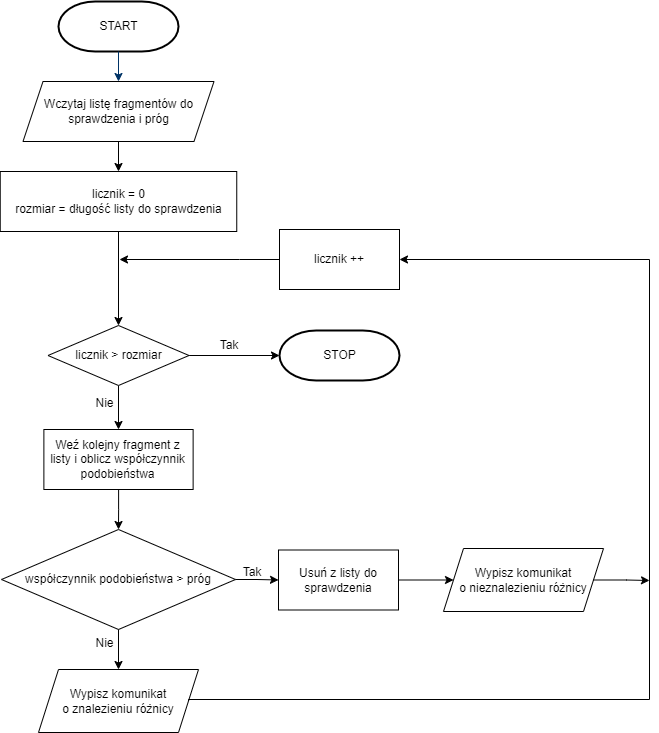

The diagram above was exported from draw.io. Its source (the exported page's mxGraphModel, read from the mxfile embedded in the PNG):
<mxGraphModel dx="1038" dy="649" grid="1" gridSize="10" guides="1" tooltips="1" connect="1" arrows="1" fold="1" page="1" pageScale="1" pageWidth="1169" pageHeight="827" background="none" math="0" shadow="0">
  <root>
    <mxCell id="0" />
    <mxCell id="1" parent="0" />
    <mxCell id="2" value="START" style="shape=mxgraph.flowchart.terminator;strokeWidth=2;gradientColor=none;gradientDirection=north;fontStyle=0;html=1;" parent="1" vertex="1">
      <mxGeometry x="259" y="70" width="120" height="50" as="geometry" />
    </mxCell>
    <mxCell id="7" style="fontStyle=1;strokeColor=#003366;strokeWidth=1;html=1;entryX=0.5;entryY=0;entryDx=0;entryDy=0;" parent="1" source="2" target="q_LYs_dPCMofHNbeyN0F-93" edge="1">
      <mxGeometry relative="1" as="geometry">
        <mxPoint x="330" y="110" as="targetPoint" />
      </mxGeometry>
    </mxCell>
    <mxCell id="q_LYs_dPCMofHNbeyN0F-62" value="Weź kolejny fragment z listy i oblicz współczynnik podobieństwa" style="rounded=0;whiteSpace=wrap;html=1;" vertex="1" parent="1">
      <mxGeometry x="244.38" y="498" width="149.25" height="60" as="geometry" />
    </mxCell>
    <mxCell id="q_LYs_dPCMofHNbeyN0F-82" style="edgeStyle=orthogonalEdgeStyle;rounded=0;orthogonalLoop=1;jettySize=auto;html=1;exitX=0.5;exitY=1;exitDx=0;exitDy=0;entryX=0.5;entryY=0;entryDx=0;entryDy=0;" edge="1" parent="1" source="q_LYs_dPCMofHNbeyN0F-76" target="q_LYs_dPCMofHNbeyN0F-62">
      <mxGeometry relative="1" as="geometry" />
    </mxCell>
    <mxCell id="q_LYs_dPCMofHNbeyN0F-89" style="edgeStyle=orthogonalEdgeStyle;rounded=0;orthogonalLoop=1;jettySize=auto;html=1;" edge="1" parent="1" source="q_LYs_dPCMofHNbeyN0F-77">
      <mxGeometry relative="1" as="geometry">
        <mxPoint x="320" y="328" as="targetPoint" />
        <Array as="points">
          <mxPoint x="440" y="328" />
          <mxPoint x="440" y="328" />
        </Array>
      </mxGeometry>
    </mxCell>
    <mxCell id="q_LYs_dPCMofHNbeyN0F-77" value="licznik ++" style="rounded=0;whiteSpace=wrap;html=1;" vertex="1" parent="1">
      <mxGeometry x="480" y="298" width="120" height="60" as="geometry" />
    </mxCell>
    <mxCell id="q_LYs_dPCMofHNbeyN0F-80" value="" style="group" vertex="1" connectable="0" parent="1">
      <mxGeometry x="400" y="617" width="404" height="63" as="geometry" />
    </mxCell>
    <mxCell id="q_LYs_dPCMofHNbeyN0F-65" value="Usuń z listy do sprawdzenia" style="rounded=0;whiteSpace=wrap;html=1;" vertex="1" parent="q_LYs_dPCMofHNbeyN0F-80">
      <mxGeometry x="79" y="1.5" width="120" height="60" as="geometry" />
    </mxCell>
    <mxCell id="q_LYs_dPCMofHNbeyN0F-67" value="Tak" style="text;html=1;strokeColor=none;fillColor=none;align=center;verticalAlign=middle;whiteSpace=wrap;rounded=0;" vertex="1" parent="q_LYs_dPCMofHNbeyN0F-80">
      <mxGeometry x="23" y="8.5" width="60" height="30" as="geometry" />
    </mxCell>
    <mxCell id="q_LYs_dPCMofHNbeyN0F-69" value="Wypisz komunikat&lt;br&gt;o nieznalezieniu różnicy" style="shape=parallelogram;perimeter=parallelogramPerimeter;whiteSpace=wrap;html=1;fixedSize=1;" vertex="1" parent="q_LYs_dPCMofHNbeyN0F-80">
      <mxGeometry x="244" width="160" height="63" as="geometry" />
    </mxCell>
    <mxCell id="q_LYs_dPCMofHNbeyN0F-70" style="edgeStyle=orthogonalEdgeStyle;rounded=0;orthogonalLoop=1;jettySize=auto;html=1;exitX=1;exitY=0.5;exitDx=0;exitDy=0;entryX=0;entryY=0.5;entryDx=0;entryDy=0;" edge="1" parent="q_LYs_dPCMofHNbeyN0F-80" source="q_LYs_dPCMofHNbeyN0F-65" target="q_LYs_dPCMofHNbeyN0F-69">
      <mxGeometry relative="1" as="geometry" />
    </mxCell>
    <mxCell id="q_LYs_dPCMofHNbeyN0F-81" value="" style="group" vertex="1" connectable="0" parent="1">
      <mxGeometry x="202" y="598" width="234" height="203" as="geometry" />
    </mxCell>
    <mxCell id="q_LYs_dPCMofHNbeyN0F-63" value="współczynnik podobieństwa &amp;gt; próg" style="rhombus;whiteSpace=wrap;html=1;" vertex="1" parent="q_LYs_dPCMofHNbeyN0F-81">
      <mxGeometry width="234" height="100" as="geometry" />
    </mxCell>
    <mxCell id="q_LYs_dPCMofHNbeyN0F-71" value="Wypisz komunikat&lt;br&gt;o znalezieniu różnicy" style="shape=parallelogram;perimeter=parallelogramPerimeter;whiteSpace=wrap;html=1;fixedSize=1;" vertex="1" parent="q_LYs_dPCMofHNbeyN0F-81">
      <mxGeometry x="37" y="140" width="160" height="63" as="geometry" />
    </mxCell>
    <mxCell id="q_LYs_dPCMofHNbeyN0F-72" style="edgeStyle=orthogonalEdgeStyle;rounded=0;orthogonalLoop=1;jettySize=auto;html=1;exitX=0.5;exitY=1;exitDx=0;exitDy=0;" edge="1" parent="q_LYs_dPCMofHNbeyN0F-81" source="q_LYs_dPCMofHNbeyN0F-63" target="q_LYs_dPCMofHNbeyN0F-71">
      <mxGeometry relative="1" as="geometry" />
    </mxCell>
    <mxCell id="q_LYs_dPCMofHNbeyN0F-64" value="" style="edgeStyle=orthogonalEdgeStyle;rounded=0;orthogonalLoop=1;jettySize=auto;html=1;" edge="1" parent="1" source="q_LYs_dPCMofHNbeyN0F-62" target="q_LYs_dPCMofHNbeyN0F-63">
      <mxGeometry relative="1" as="geometry" />
    </mxCell>
    <mxCell id="q_LYs_dPCMofHNbeyN0F-66" style="edgeStyle=orthogonalEdgeStyle;rounded=0;orthogonalLoop=1;jettySize=auto;html=1;exitX=1;exitY=0.5;exitDx=0;exitDy=0;entryX=0;entryY=0.5;entryDx=0;entryDy=0;" edge="1" parent="1" source="q_LYs_dPCMofHNbeyN0F-63" target="q_LYs_dPCMofHNbeyN0F-65">
      <mxGeometry relative="1" as="geometry" />
    </mxCell>
    <mxCell id="q_LYs_dPCMofHNbeyN0F-91" style="edgeStyle=orthogonalEdgeStyle;rounded=0;orthogonalLoop=1;jettySize=auto;html=1;exitX=1;exitY=0.5;exitDx=0;exitDy=0;entryX=0;entryY=0.5;entryDx=0;entryDy=0;entryPerimeter=0;" edge="1" parent="1" source="q_LYs_dPCMofHNbeyN0F-76" target="q_LYs_dPCMofHNbeyN0F-92">
      <mxGeometry relative="1" as="geometry">
        <mxPoint x="630" y="467.52941176470586" as="targetPoint" />
      </mxGeometry>
    </mxCell>
    <mxCell id="q_LYs_dPCMofHNbeyN0F-92" value="STOP" style="shape=mxgraph.flowchart.terminator;strokeWidth=2;gradientColor=none;gradientDirection=north;fontStyle=0;html=1;" vertex="1" parent="1">
      <mxGeometry x="480" y="399" width="120" height="50" as="geometry" />
    </mxCell>
    <mxCell id="q_LYs_dPCMofHNbeyN0F-94" style="edgeStyle=orthogonalEdgeStyle;rounded=0;orthogonalLoop=1;jettySize=auto;html=1;exitX=0.5;exitY=1;exitDx=0;exitDy=0;entryX=0.5;entryY=0;entryDx=0;entryDy=0;" edge="1" parent="1" source="q_LYs_dPCMofHNbeyN0F-93" target="q_LYs_dPCMofHNbeyN0F-75">
      <mxGeometry relative="1" as="geometry" />
    </mxCell>
    <mxCell id="q_LYs_dPCMofHNbeyN0F-93" value="Wczytaj listę fragmentów do sprawdzenia i próg" style="shape=parallelogram;perimeter=parallelogramPerimeter;whiteSpace=wrap;html=1;fixedSize=1;" vertex="1" parent="1">
      <mxGeometry x="223.5" y="150" width="191" height="60" as="geometry" />
    </mxCell>
    <mxCell id="q_LYs_dPCMofHNbeyN0F-75" value="licznik = 0&lt;br&gt;rozmiar = długość listy do sprawdzenia" style="rounded=0;whiteSpace=wrap;html=1;" vertex="1" parent="1">
      <mxGeometry x="200.75" y="240" width="236.5" height="60" as="geometry" />
    </mxCell>
    <mxCell id="q_LYs_dPCMofHNbeyN0F-76" value="licznik &amp;gt; rozmiar" style="rhombus;whiteSpace=wrap;html=1;" vertex="1" parent="1">
      <mxGeometry x="248.5" y="394" width="141" height="60" as="geometry" />
    </mxCell>
    <mxCell id="q_LYs_dPCMofHNbeyN0F-87" style="edgeStyle=orthogonalEdgeStyle;rounded=0;orthogonalLoop=1;jettySize=auto;html=1;exitX=0.5;exitY=1;exitDx=0;exitDy=0;entryX=0.5;entryY=0;entryDx=0;entryDy=0;" edge="1" parent="1" source="q_LYs_dPCMofHNbeyN0F-75" target="q_LYs_dPCMofHNbeyN0F-76">
      <mxGeometry relative="1" as="geometry" />
    </mxCell>
    <mxCell id="q_LYs_dPCMofHNbeyN0F-96" style="edgeStyle=orthogonalEdgeStyle;rounded=0;orthogonalLoop=1;jettySize=auto;html=1;exitX=1;exitY=0.5;exitDx=0;exitDy=0;entryX=1;entryY=0.5;entryDx=0;entryDy=0;" edge="1" parent="1" source="q_LYs_dPCMofHNbeyN0F-71" target="q_LYs_dPCMofHNbeyN0F-77">
      <mxGeometry relative="1" as="geometry">
        <Array as="points">
          <mxPoint x="389" y="768" />
          <mxPoint x="850" y="768" />
          <mxPoint x="850" y="328" />
        </Array>
      </mxGeometry>
    </mxCell>
    <mxCell id="q_LYs_dPCMofHNbeyN0F-97" style="edgeStyle=orthogonalEdgeStyle;rounded=0;orthogonalLoop=1;jettySize=auto;html=1;exitX=1;exitY=0.5;exitDx=0;exitDy=0;" edge="1" parent="1" source="q_LYs_dPCMofHNbeyN0F-69">
      <mxGeometry relative="1" as="geometry">
        <mxPoint x="850" y="649" as="targetPoint" />
      </mxGeometry>
    </mxCell>
    <mxCell id="q_LYs_dPCMofHNbeyN0F-98" value="Nie" style="text;html=1;align=center;verticalAlign=middle;resizable=0;points=[];autosize=1;strokeColor=none;fillColor=none;" vertex="1" parent="1">
      <mxGeometry x="290" y="702" width="30" height="20" as="geometry" />
    </mxCell>
    <mxCell id="q_LYs_dPCMofHNbeyN0F-99" value="Nie" style="text;html=1;align=center;verticalAlign=middle;resizable=0;points=[];autosize=1;strokeColor=none;fillColor=none;" vertex="1" parent="1">
      <mxGeometry x="290" y="462" width="30" height="20" as="geometry" />
    </mxCell>
    <mxCell id="q_LYs_dPCMofHNbeyN0F-100" value="Tak" style="text;html=1;strokeColor=none;fillColor=none;align=center;verticalAlign=middle;whiteSpace=wrap;rounded=0;" vertex="1" parent="1">
      <mxGeometry x="400" y="399" width="60" height="30" as="geometry" />
    </mxCell>
  </root>
</mxGraphModel>